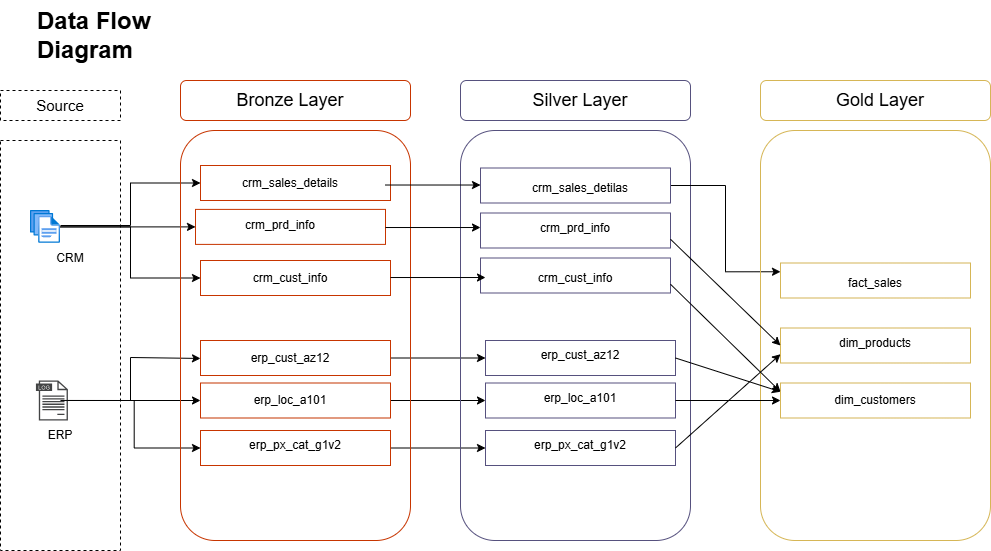

The diagram above was exported from draw.io. Its source (the exported page's mxGraphModel, read from the mxfile embedded in the PNG):
<mxGraphModel dx="1042" dy="674" grid="1" gridSize="10" guides="1" tooltips="1" connect="1" arrows="1" fold="1" page="1" pageScale="1" pageWidth="850" pageHeight="1100" math="0" shadow="0">
  <root>
    <mxCell id="0" />
    <mxCell id="1" parent="0" />
    <mxCell id="iFCfQOM8QPKgiU6n2e_9-1" value="Source" style="rounded=0;whiteSpace=wrap;html=1;fillColor=none;fontSize=15;dashed=1;" parent="1" vertex="1">
      <mxGeometry x="30" y="100" width="120" height="30" as="geometry" />
    </mxCell>
    <mxCell id="iFCfQOM8QPKgiU6n2e_9-2" value="" style="rounded=0;whiteSpace=wrap;html=1;fillColor=default;dashed=1;" parent="1" vertex="1">
      <mxGeometry x="30" y="150" width="120" height="410" as="geometry" />
    </mxCell>
    <mxCell id="kKujc2mgbKw3Gx3BHZre-30" style="edgeStyle=orthogonalEdgeStyle;rounded=0;orthogonalLoop=1;jettySize=auto;html=1;entryX=0;entryY=0.5;entryDx=0;entryDy=0;" parent="1" source="kKujc2mgbKw3Gx3BHZre-2" target="kKujc2mgbKw3Gx3BHZre-10" edge="1">
      <mxGeometry relative="1" as="geometry" />
    </mxCell>
    <mxCell id="kKujc2mgbKw3Gx3BHZre-35" style="edgeStyle=orthogonalEdgeStyle;rounded=0;orthogonalLoop=1;jettySize=auto;html=1;entryX=0;entryY=0.5;entryDx=0;entryDy=0;" parent="1" source="kKujc2mgbKw3Gx3BHZre-2" target="kKujc2mgbKw3Gx3BHZre-11" edge="1">
      <mxGeometry relative="1" as="geometry" />
    </mxCell>
    <mxCell id="kKujc2mgbKw3Gx3BHZre-2" value="" style="image;aspect=fixed;html=1;points=[];align=center;fontSize=12;image=img/lib/azure2/general/Files.svg;" parent="1" vertex="1">
      <mxGeometry x="60" y="220" width="30" height="32.81" as="geometry" />
    </mxCell>
    <mxCell id="kKujc2mgbKw3Gx3BHZre-40" style="edgeStyle=orthogonalEdgeStyle;rounded=0;orthogonalLoop=1;jettySize=auto;html=1;entryX=0;entryY=0.5;entryDx=0;entryDy=0;" parent="1" source="kKujc2mgbKw3Gx3BHZre-3" target="kKujc2mgbKw3Gx3BHZre-12" edge="1">
      <mxGeometry relative="1" as="geometry" />
    </mxCell>
    <mxCell id="kKujc2mgbKw3Gx3BHZre-41" style="edgeStyle=orthogonalEdgeStyle;rounded=0;orthogonalLoop=1;jettySize=auto;html=1;entryX=0;entryY=0.5;entryDx=0;entryDy=0;" parent="1" source="kKujc2mgbKw3Gx3BHZre-3" target="kKujc2mgbKw3Gx3BHZre-14" edge="1">
      <mxGeometry relative="1" as="geometry" />
    </mxCell>
    <mxCell id="kKujc2mgbKw3Gx3BHZre-3" value="" style="sketch=0;pointerEvents=1;shadow=0;dashed=0;html=1;strokeColor=none;fillColor=#434445;aspect=fixed;labelPosition=center;verticalLabelPosition=bottom;verticalAlign=top;align=center;outlineConnect=0;shape=mxgraph.vvd.log_files;" parent="1" vertex="1">
      <mxGeometry x="65.43" y="390" width="32" height="40" as="geometry" />
    </mxCell>
    <mxCell id="kKujc2mgbKw3Gx3BHZre-4" value="ERP" style="text;html=1;align=center;verticalAlign=middle;whiteSpace=wrap;rounded=0;" parent="1" vertex="1">
      <mxGeometry x="60" y="430" width="60" height="30" as="geometry" />
    </mxCell>
    <mxCell id="kKujc2mgbKw3Gx3BHZre-5" value="CRM" style="text;html=1;align=center;verticalAlign=middle;whiteSpace=wrap;rounded=0;" parent="1" vertex="1">
      <mxGeometry x="70" y="252.5" width="60" height="30" as="geometry" />
    </mxCell>
    <mxCell id="kKujc2mgbKw3Gx3BHZre-9" value="" style="rounded=0;whiteSpace=wrap;html=1;fillColor=none;fontColor=#000000;strokeColor=#C73500;" parent="1" vertex="1">
      <mxGeometry x="230" y="175" width="190" height="35" as="geometry" />
    </mxCell>
    <mxCell id="kKujc2mgbKw3Gx3BHZre-10" value="" style="rounded=0;whiteSpace=wrap;html=1;fillColor=none;fontColor=#000000;strokeColor=#C73500;" parent="1" vertex="1">
      <mxGeometry x="230" y="270" width="190" height="35" as="geometry" />
    </mxCell>
    <mxCell id="kKujc2mgbKw3Gx3BHZre-11" value="" style="rounded=0;whiteSpace=wrap;html=1;fillColor=none;fontColor=#000000;strokeColor=#C73500;" parent="1" vertex="1">
      <mxGeometry x="225" y="218.9" width="190" height="35" as="geometry" />
    </mxCell>
    <mxCell id="kKujc2mgbKw3Gx3BHZre-69" style="edgeStyle=orthogonalEdgeStyle;rounded=0;orthogonalLoop=1;jettySize=auto;html=1;" parent="1" source="kKujc2mgbKw3Gx3BHZre-12" target="kKujc2mgbKw3Gx3BHZre-56" edge="1">
      <mxGeometry relative="1" as="geometry" />
    </mxCell>
    <mxCell id="kKujc2mgbKw3Gx3BHZre-12" value="" style="rounded=0;whiteSpace=wrap;html=1;fillColor=none;fontColor=#000000;strokeColor=#C73500;" parent="1" vertex="1">
      <mxGeometry x="230" y="440" width="190" height="35" as="geometry" />
    </mxCell>
    <mxCell id="kKujc2mgbKw3Gx3BHZre-67" style="edgeStyle=orthogonalEdgeStyle;rounded=0;orthogonalLoop=1;jettySize=auto;html=1;" parent="1" source="kKujc2mgbKw3Gx3BHZre-13" target="kKujc2mgbKw3Gx3BHZre-54" edge="1">
      <mxGeometry relative="1" as="geometry" />
    </mxCell>
    <mxCell id="kKujc2mgbKw3Gx3BHZre-13" value="" style="rounded=0;whiteSpace=wrap;html=1;fillColor=none;fontColor=#000000;strokeColor=#C73500;" parent="1" vertex="1">
      <mxGeometry x="230" y="350" width="190" height="35" as="geometry" />
    </mxCell>
    <mxCell id="kKujc2mgbKw3Gx3BHZre-68" style="edgeStyle=orthogonalEdgeStyle;rounded=0;orthogonalLoop=1;jettySize=auto;html=1;entryX=0;entryY=0.5;entryDx=0;entryDy=0;" parent="1" source="kKujc2mgbKw3Gx3BHZre-14" target="kKujc2mgbKw3Gx3BHZre-55" edge="1">
      <mxGeometry relative="1" as="geometry" />
    </mxCell>
    <mxCell id="kKujc2mgbKw3Gx3BHZre-14" value="" style="rounded=0;whiteSpace=wrap;html=1;fillColor=none;fontColor=#000000;strokeColor=#C73500;" parent="1" vertex="1">
      <mxGeometry x="230" y="392.5" width="190" height="35" as="geometry" />
    </mxCell>
    <mxCell id="kKujc2mgbKw3Gx3BHZre-15" value="crm_sales_details" style="text;html=1;align=center;verticalAlign=middle;whiteSpace=wrap;rounded=0;" parent="1" vertex="1">
      <mxGeometry x="290" y="177.5" width="60" height="30" as="geometry" />
    </mxCell>
    <mxCell id="kKujc2mgbKw3Gx3BHZre-16" value="crm_cust_info" style="text;html=1;align=center;verticalAlign=middle;whiteSpace=wrap;rounded=0;" parent="1" vertex="1">
      <mxGeometry x="290" y="272.5" width="60" height="30" as="geometry" />
    </mxCell>
    <mxCell id="kKujc2mgbKw3Gx3BHZre-17" value="crm_prd_info" style="text;html=1;align=center;verticalAlign=middle;whiteSpace=wrap;rounded=0;" parent="1" vertex="1">
      <mxGeometry x="280" y="220" width="60" height="30" as="geometry" />
    </mxCell>
    <mxCell id="kKujc2mgbKw3Gx3BHZre-18" value="erp_cust_az12" style="text;html=1;align=center;verticalAlign=middle;whiteSpace=wrap;rounded=0;" parent="1" vertex="1">
      <mxGeometry x="290" y="352.5" width="60" height="30" as="geometry" />
    </mxCell>
    <mxCell id="kKujc2mgbKw3Gx3BHZre-19" value="erp_loc_a101" style="text;html=1;align=center;verticalAlign=middle;whiteSpace=wrap;rounded=0;" parent="1" vertex="1">
      <mxGeometry x="290" y="395" width="60" height="30" as="geometry" />
    </mxCell>
    <mxCell id="kKujc2mgbKw3Gx3BHZre-20" value="erp_px_cat_g1v2" style="text;html=1;align=center;verticalAlign=middle;whiteSpace=wrap;rounded=0;" parent="1" vertex="1">
      <mxGeometry x="295" y="440" width="60" height="30" as="geometry" />
    </mxCell>
    <mxCell id="kKujc2mgbKw3Gx3BHZre-29" style="edgeStyle=orthogonalEdgeStyle;rounded=0;orthogonalLoop=1;jettySize=auto;html=1;entryX=0;entryY=0.5;entryDx=0;entryDy=0;" parent="1" source="kKujc2mgbKw3Gx3BHZre-2" target="kKujc2mgbKw3Gx3BHZre-9" edge="1">
      <mxGeometry relative="1" as="geometry">
        <mxPoint x="230" y="194" as="targetPoint" />
        <Array as="points">
          <mxPoint x="160" y="235" />
          <mxPoint x="160" y="192" />
        </Array>
      </mxGeometry>
    </mxCell>
    <mxCell id="kKujc2mgbKw3Gx3BHZre-37" style="edgeStyle=orthogonalEdgeStyle;rounded=0;orthogonalLoop=1;jettySize=auto;html=1;entryX=0;entryY=0.5;entryDx=0;entryDy=0;" parent="1" edge="1">
      <mxGeometry relative="1" as="geometry">
        <mxPoint x="90" y="409.95" as="sourcePoint" />
        <mxPoint x="230" y="367.95" as="targetPoint" />
        <Array as="points">
          <mxPoint x="160" y="409.95" />
          <mxPoint x="160" y="366.95" />
        </Array>
      </mxGeometry>
    </mxCell>
    <mxCell id="kKujc2mgbKw3Gx3BHZre-42" value="" style="rounded=1;whiteSpace=wrap;html=1;fillColor=none;fontColor=#000000;strokeColor=#C73500;" parent="1" vertex="1">
      <mxGeometry x="210" y="140" width="230" height="410" as="geometry" />
    </mxCell>
    <mxCell id="kKujc2mgbKw3Gx3BHZre-43" value="" style="rounded=1;whiteSpace=wrap;html=1;fillColor=none;fontColor=#000000;strokeColor=#C73500;" parent="1" vertex="1">
      <mxGeometry x="210" y="90" width="230" height="40" as="geometry" />
    </mxCell>
    <mxCell id="kKujc2mgbKw3Gx3BHZre-44" value="Bronze Layer" style="text;html=1;align=center;verticalAlign=middle;whiteSpace=wrap;rounded=0;fontSize=18;" parent="1" vertex="1">
      <mxGeometry x="260" y="95" width="120" height="30" as="geometry" />
    </mxCell>
    <mxCell id="kKujc2mgbKw3Gx3BHZre-45" value="" style="rounded=1;whiteSpace=wrap;html=1;fillColor=none;strokeColor=#56517e;" parent="1" vertex="1">
      <mxGeometry x="490" y="140" width="230" height="410" as="geometry" />
    </mxCell>
    <mxCell id="kKujc2mgbKw3Gx3BHZre-46" value="" style="rounded=1;whiteSpace=wrap;html=1;fillColor=none;strokeColor=#d6b656;" parent="1" vertex="1">
      <mxGeometry x="790" y="90" width="230" height="40" as="geometry" />
    </mxCell>
    <mxCell id="kKujc2mgbKw3Gx3BHZre-47" value="Silver Layer" style="text;html=1;align=center;verticalAlign=middle;whiteSpace=wrap;rounded=0;fontSize=18;" parent="1" vertex="1">
      <mxGeometry x="550" y="95" width="120" height="30" as="geometry" />
    </mxCell>
    <mxCell id="OTn9dy9zi22AH2j3PLnV-11" style="edgeStyle=orthogonalEdgeStyle;rounded=0;orthogonalLoop=1;jettySize=auto;html=1;entryX=0;entryY=0.25;entryDx=0;entryDy=0;" edge="1" parent="1" source="kKujc2mgbKw3Gx3BHZre-49" target="OTn9dy9zi22AH2j3PLnV-5">
      <mxGeometry relative="1" as="geometry" />
    </mxCell>
    <mxCell id="kKujc2mgbKw3Gx3BHZre-49" value="" style="rounded=0;whiteSpace=wrap;html=1;fillColor=none;strokeColor=#56517e;" parent="1" vertex="1">
      <mxGeometry x="510" y="177.5" width="190" height="35" as="geometry" />
    </mxCell>
    <mxCell id="kKujc2mgbKw3Gx3BHZre-51" value="" style="rounded=0;whiteSpace=wrap;html=1;fillColor=none;strokeColor=#56517e;" parent="1" vertex="1">
      <mxGeometry x="510" y="222.5" width="190" height="35" as="geometry" />
    </mxCell>
    <mxCell id="kKujc2mgbKw3Gx3BHZre-53" value="" style="rounded=0;whiteSpace=wrap;html=1;fillColor=none;strokeColor=#56517e;" parent="1" vertex="1">
      <mxGeometry x="510" y="267.5" width="190" height="35" as="geometry" />
    </mxCell>
    <mxCell id="kKujc2mgbKw3Gx3BHZre-54" value="" style="rounded=0;whiteSpace=wrap;html=1;fillColor=none;strokeColor=#56517e;" parent="1" vertex="1">
      <mxGeometry x="515" y="350" width="190" height="35" as="geometry" />
    </mxCell>
    <mxCell id="kKujc2mgbKw3Gx3BHZre-55" value="" style="rounded=0;whiteSpace=wrap;html=1;fillColor=none;strokeColor=#56517e;" parent="1" vertex="1">
      <mxGeometry x="515" y="392.5" width="190" height="35" as="geometry" />
    </mxCell>
    <mxCell id="kKujc2mgbKw3Gx3BHZre-56" value="" style="rounded=0;whiteSpace=wrap;html=1;fillColor=none;strokeColor=#56517e;" parent="1" vertex="1">
      <mxGeometry x="515" y="440" width="190" height="35" as="geometry" />
    </mxCell>
    <mxCell id="kKujc2mgbKw3Gx3BHZre-57" value="crm_sales_detilas" style="text;html=1;align=center;verticalAlign=middle;whiteSpace=wrap;rounded=0;" parent="1" vertex="1">
      <mxGeometry x="580" y="183" width="60" height="30" as="geometry" />
    </mxCell>
    <mxCell id="kKujc2mgbKw3Gx3BHZre-60" value="crm_prd_info" style="text;html=1;align=center;verticalAlign=middle;whiteSpace=wrap;rounded=0;" parent="1" vertex="1">
      <mxGeometry x="575" y="222.5" width="60" height="30" as="geometry" />
    </mxCell>
    <mxCell id="kKujc2mgbKw3Gx3BHZre-61" value="erp_cust_az12" style="text;html=1;align=center;verticalAlign=middle;whiteSpace=wrap;rounded=0;" parent="1" vertex="1">
      <mxGeometry x="580" y="350" width="60" height="30" as="geometry" />
    </mxCell>
    <mxCell id="kKujc2mgbKw3Gx3BHZre-62" value="erp_loc_a101" style="text;html=1;align=center;verticalAlign=middle;whiteSpace=wrap;rounded=0;" parent="1" vertex="1">
      <mxGeometry x="580" y="392.5" width="60" height="30" as="geometry" />
    </mxCell>
    <mxCell id="kKujc2mgbKw3Gx3BHZre-63" value="erp_px_cat_g1v2" style="text;html=1;align=center;verticalAlign=middle;whiteSpace=wrap;rounded=0;" parent="1" vertex="1">
      <mxGeometry x="580" y="440" width="60" height="30" as="geometry" />
    </mxCell>
    <mxCell id="kKujc2mgbKw3Gx3BHZre-71" style="edgeStyle=orthogonalEdgeStyle;rounded=0;orthogonalLoop=1;jettySize=auto;html=1;" parent="1" edge="1">
      <mxGeometry relative="1" as="geometry">
        <mxPoint x="420" y="287.02" as="sourcePoint" />
        <mxPoint x="515" y="287.02" as="targetPoint" />
      </mxGeometry>
    </mxCell>
    <mxCell id="kKujc2mgbKw3Gx3BHZre-72" style="edgeStyle=orthogonalEdgeStyle;rounded=0;orthogonalLoop=1;jettySize=auto;html=1;" parent="1" edge="1">
      <mxGeometry relative="1" as="geometry">
        <mxPoint x="415" y="237.02" as="sourcePoint" />
        <mxPoint x="510" y="237.02" as="targetPoint" />
      </mxGeometry>
    </mxCell>
    <mxCell id="kKujc2mgbKw3Gx3BHZre-73" style="edgeStyle=orthogonalEdgeStyle;rounded=0;orthogonalLoop=1;jettySize=auto;html=1;" parent="1" edge="1">
      <mxGeometry relative="1" as="geometry">
        <mxPoint x="415" y="194.51999999999998" as="sourcePoint" />
        <mxPoint x="510" y="194.51999999999998" as="targetPoint" />
      </mxGeometry>
    </mxCell>
    <mxCell id="agtkhEjK2e7yYLucYWKV-1" value="crm_cust_info" style="text;html=1;align=center;verticalAlign=middle;whiteSpace=wrap;rounded=0;" parent="1" vertex="1">
      <mxGeometry x="575" y="272.5" width="60" height="30" as="geometry" />
    </mxCell>
    <mxCell id="OTn9dy9zi22AH2j3PLnV-1" value="" style="rounded=1;whiteSpace=wrap;html=1;fillColor=none;strokeColor=#d6b656;" vertex="1" parent="1">
      <mxGeometry x="790" y="140" width="230" height="410" as="geometry" />
    </mxCell>
    <mxCell id="OTn9dy9zi22AH2j3PLnV-2" value="" style="rounded=1;whiteSpace=wrap;html=1;fillColor=none;strokeColor=#56517e;" vertex="1" parent="1">
      <mxGeometry x="490" y="90" width="230" height="40" as="geometry" />
    </mxCell>
    <mxCell id="OTn9dy9zi22AH2j3PLnV-3" value="" style="rounded=0;whiteSpace=wrap;html=1;fillColor=none;strokeColor=#d6b656;" vertex="1" parent="1">
      <mxGeometry x="810" y="392.5" width="190" height="35" as="geometry" />
    </mxCell>
    <mxCell id="OTn9dy9zi22AH2j3PLnV-4" value="" style="rounded=0;whiteSpace=wrap;html=1;fillColor=none;strokeColor=#d6b656;" vertex="1" parent="1">
      <mxGeometry x="810" y="337.5" width="190" height="35" as="geometry" />
    </mxCell>
    <mxCell id="OTn9dy9zi22AH2j3PLnV-5" value="" style="rounded=0;whiteSpace=wrap;html=1;fillColor=none;strokeColor=#d6b656;" vertex="1" parent="1">
      <mxGeometry x="810" y="272.5" width="190" height="35" as="geometry" />
    </mxCell>
    <mxCell id="OTn9dy9zi22AH2j3PLnV-6" value="Gold Layer" style="text;html=1;align=center;verticalAlign=middle;whiteSpace=wrap;rounded=0;fontSize=18;" vertex="1" parent="1">
      <mxGeometry x="850" y="95" width="120" height="30" as="geometry" />
    </mxCell>
    <mxCell id="OTn9dy9zi22AH2j3PLnV-8" value="fact_sales" style="text;html=1;align=center;verticalAlign=middle;whiteSpace=wrap;rounded=0;" vertex="1" parent="1">
      <mxGeometry x="875" y="277.5" width="60" height="30" as="geometry" />
    </mxCell>
    <mxCell id="OTn9dy9zi22AH2j3PLnV-13" value="dim_customers" style="text;html=1;align=center;verticalAlign=middle;whiteSpace=wrap;rounded=0;" vertex="1" parent="1">
      <mxGeometry x="875" y="395" width="60" height="30" as="geometry" />
    </mxCell>
    <mxCell id="OTn9dy9zi22AH2j3PLnV-15" value="dim_products" style="text;html=1;align=center;verticalAlign=middle;whiteSpace=wrap;rounded=0;" vertex="1" parent="1">
      <mxGeometry x="875" y="337.5" width="60" height="30" as="geometry" />
    </mxCell>
    <mxCell id="OTn9dy9zi22AH2j3PLnV-21" value="" style="endArrow=classic;html=1;rounded=0;entryX=0;entryY=0.75;entryDx=0;entryDy=0;exitX=1;exitY=0.5;exitDx=0;exitDy=0;" edge="1" parent="1" source="kKujc2mgbKw3Gx3BHZre-56" target="OTn9dy9zi22AH2j3PLnV-4">
      <mxGeometry width="50" height="50" relative="1" as="geometry">
        <mxPoint x="740" y="470" as="sourcePoint" />
        <mxPoint x="790" y="420" as="targetPoint" />
        <Array as="points" />
      </mxGeometry>
    </mxCell>
    <mxCell id="OTn9dy9zi22AH2j3PLnV-22" value="" style="endArrow=classic;html=1;rounded=0;entryX=0;entryY=0.5;entryDx=0;entryDy=0;exitX=1;exitY=0.75;exitDx=0;exitDy=0;" edge="1" parent="1" source="kKujc2mgbKw3Gx3BHZre-51" target="OTn9dy9zi22AH2j3PLnV-4">
      <mxGeometry width="50" height="50" relative="1" as="geometry">
        <mxPoint x="710" y="320" as="sourcePoint" />
        <mxPoint x="760" y="270" as="targetPoint" />
      </mxGeometry>
    </mxCell>
    <mxCell id="OTn9dy9zi22AH2j3PLnV-23" value="" style="endArrow=classic;html=1;rounded=0;entryX=0;entryY=0.25;entryDx=0;entryDy=0;exitX=1;exitY=0.5;exitDx=0;exitDy=0;" edge="1" parent="1" source="kKujc2mgbKw3Gx3BHZre-54" target="OTn9dy9zi22AH2j3PLnV-3">
      <mxGeometry width="50" height="50" relative="1" as="geometry">
        <mxPoint x="710" y="370" as="sourcePoint" />
        <mxPoint x="760" y="320" as="targetPoint" />
      </mxGeometry>
    </mxCell>
    <mxCell id="OTn9dy9zi22AH2j3PLnV-24" value="" style="endArrow=classic;html=1;rounded=0;entryX=0;entryY=0.5;entryDx=0;entryDy=0;exitX=1;exitY=0.5;exitDx=0;exitDy=0;" edge="1" parent="1" source="kKujc2mgbKw3Gx3BHZre-55" target="OTn9dy9zi22AH2j3PLnV-3">
      <mxGeometry width="50" height="50" relative="1" as="geometry">
        <mxPoint x="705" y="425" as="sourcePoint" />
        <mxPoint x="755" y="375" as="targetPoint" />
      </mxGeometry>
    </mxCell>
    <mxCell id="OTn9dy9zi22AH2j3PLnV-25" value="" style="endArrow=classic;html=1;rounded=0;exitX=1;exitY=0.75;exitDx=0;exitDy=0;entryX=0;entryY=0.25;entryDx=0;entryDy=0;" edge="1" parent="1" source="kKujc2mgbKw3Gx3BHZre-53" target="OTn9dy9zi22AH2j3PLnV-3">
      <mxGeometry width="50" height="50" relative="1" as="geometry">
        <mxPoint x="470" y="290" as="sourcePoint" />
        <mxPoint x="520" y="240" as="targetPoint" />
      </mxGeometry>
    </mxCell>
    <mxCell id="OTn9dy9zi22AH2j3PLnV-26" value="&lt;h1 style=&quot;margin-top: 0px;&quot;&gt;Data Flow Diagram&lt;/h1&gt;" style="text;html=1;whiteSpace=wrap;overflow=hidden;rounded=0;" vertex="1" parent="1">
      <mxGeometry x="65" y="10" width="180" height="120" as="geometry" />
    </mxCell>
  </root>
</mxGraphModel>